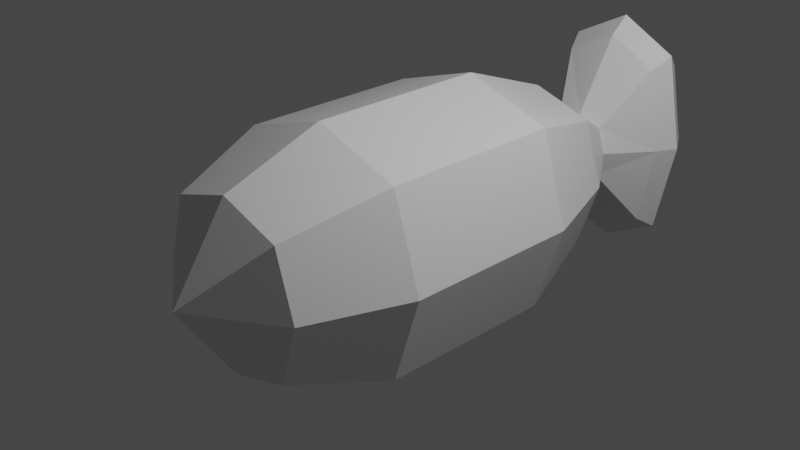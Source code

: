 # Source: fish.blend  (saved by Blender 2.80.75; exported with 4.5.12 LTS)
import bpy
from mathutils import Matrix  # noqa: F401  (used for matrix-valued properties, if any)

bpy.ops.wm.read_factory_settings(use_empty=True)
scene = bpy.context.scene
scene.name = 'Scene'

# ---- collections
col_collection = bpy.data.collections.new('Collection'); scene.collection.children.link(col_collection)

# ---- materials (node trees are filled in below, after node groups)
mat_material = bpy.data.materials.new('Material')
mat_material.alpha_threshold = 0.0
mat_material.use_transparent_shadow = False
mat_material.line_color = (0.0, 0.0, 0.0, 1.0)

# ---- material node trees
mat_material.use_nodes = True; mat_material.node_tree.nodes.clear()
_N = mat_material.node_tree.nodes; _L = mat_material.node_tree.links
n0 = _N.new('ShaderNodeOutputMaterial'); n0.name = 'Material Output'; n0.location = (300, 300)
n1 = _N.new('ShaderNodeBsdfPrincipled'); n1.name = 'Principled BSDF'; n1.location = (10, 300)
n1.distribution = 'GGX'
n1.subsurface_method = 'BURLEY'
n1.inputs[2].default_value = 0.4
n1.inputs[3].default_value = 1.45
n1.inputs[27].default_value = (0.0, 0.0, 0.0, 1.0)
n1.inputs[28].default_value = 1.0
_L.new(n1.outputs[0], n0.inputs[0])
n0.is_active_output = True

# ---- world
world_world = bpy.data.worlds.new('World'); scene.world = world_world
world_world.use_nodes = True; world_world.node_tree.nodes.clear()
_N = world_world.node_tree.nodes; _L = world_world.node_tree.links
n0 = _N.new('ShaderNodeOutputWorld'); n0.name = 'World Output'; n0.location = (300, 300)
n1 = _N.new('ShaderNodeBackground'); n1.name = 'Background'; n1.location = (10, 300)
n1.inputs[0].default_value = (0.05088, 0.05088, 0.05088, 1.0)
_L.new(n1.outputs[0], n0.inputs[0])
n0.is_active_output = True
world_world.color = (0.05088, 0.05088, 0.05088)
world_world.use_sun_shadow = False
world_world.sun_shadow_jitter_overblur = 0.0

# ---- cameras
cam_camera = bpy.data.cameras.new('Camera')
cam_camera.clip_end = 100.0
cam_camera.ortho_scale = 7.314

# ---- lights
light_light = bpy.data.lights.new('Light', 'POINT')
light_light.transmission_factor = 0.0
light_light.energy = 1000.0
light_light.shadow_soft_size = 0.1
light_light.shadow_maximum_resolution = 0.006
light_light.use_absolute_resolution = True

# ---- meshes
me_cube = bpy.data.meshes.new('Cube')
me_cube.from_pydata([(1.0, 1.0, 1.0), (1.0, 1.0, -1.0), (1.0, -1.0, 1.0), (1.0, -1.0, -1.0), (-1.0, 1.0, 1.0), (-1.0, 1.0, -1.0), (-1.0, -1.0, 1.0), (-1.0, -1.0, -1.0), (0.0, 1.0, -1.32), (0.0, -1.0, 1.32), (0.0, -1.0, -1.32), (0.0, 1.0, 1.32), (1.32, 1.0, 0.0), (-1.32, -1.0, 0.0), (1.32, -1.0, 0.0), (-1.32, 1.0, 0.0), (0.0, 2.08, -0.924), (-0.7, 2.08, -0.7), (0.924, 2.08, 0.0), (0.7, 2.08, -0.7), (-0.924, -2.08, 0.0), (-0.7, -2.08, 0.7), (0.924, -2.08, 0.0), (0.7, -2.08, -0.7), (-0.924, 2.08, 0.0), (0.0, -2.08, 0.924), (0.0, -2.08, -0.924), (0.0, 2.08, 0.924), (0.7, 2.08, 0.7), (0.7, -2.08, 0.7), (-0.7, -2.08, -0.7), (-0.7, 2.08, 0.7), (0.0, 3.377, -1.227), (0.0, -2.691, 0.0), (0.0, 2.866, -0.3826), (-0.2899, 2.866, -0.2899), (0.3826, 2.866, -7.131e-09), (0.2899, 2.866, -0.2899), (-0.3826, 2.866, -7.131e-09), (0.0, 2.866, 0.3826), (0.2899, 2.866, 0.2899), (-0.2899, 2.866, 0.2899), (0.0, 3.606, -1.414), (-0.5762, 3.377, -0.9299), (0.7606, 3.377, 5.837e-09), (0.5762, 3.377, -0.9299), (-0.7606, 3.377, 5.837e-09), (0.0, 3.377, 1.227), (0.5762, 3.377, 0.9299), (-0.5762, 3.377, 0.9299), (0.0, 3.9, -1.131), (-0.6636, 3.606, -1.071), (0.876, 3.606, 1.124e-08), (0.6636, 3.606, -1.071), (-0.876, 3.606, 1.124e-08), (0.0, 3.606, 1.414), (0.6636, 3.606, 1.071), (-0.6636, 3.606, 1.071), (-0.5309, 3.9, -0.8568), (0.7008, 3.9, 3.947e-09), (0.5309, 3.9, -0.8568), (-0.7008, 3.9, 3.947e-09), (0.0, 3.9, 1.131), (0.5309, 3.9, 0.8568), (-0.5309, 3.9, 0.8568), (0.0, 3.9, 3.947e-09)], [], [(4, 9, 11), (9, 29, 2), (6, 15, 13), (1, 10, 8), (0, 14, 12), (12, 28, 0), (15, 17, 5), (8, 7, 5), (8, 19, 1), (11, 2, 0), (14, 23, 3), (13, 21, 6), (11, 28, 27), (12, 3, 1), (13, 5, 7), (12, 19, 18), (33, 21, 20), (24, 41, 38), (16, 37, 19), (29, 33, 22), (23, 33, 26), (18, 37, 36), (18, 40, 28), (33, 30, 26), (9, 21, 25), (13, 30, 20), (10, 30, 7), (14, 29, 22), (11, 31, 4), (10, 23, 26), (15, 31, 24), (8, 17, 16), (40, 44, 48), (34, 43, 32), (35, 46, 43), (34, 45, 37), (24, 35, 17), (27, 41, 31), (16, 35, 34), (27, 40, 39), (43, 54, 51), (32, 53, 45), (49, 54, 46), (45, 52, 44), (39, 49, 41), (39, 48, 47), (37, 44, 36), (41, 46, 38), (52, 60, 59), (56, 62, 55), (57, 62, 64), (52, 63, 56), (32, 51, 42), (48, 52, 56), (47, 57, 49), (47, 56, 55), (65, 63, 59), (64, 65, 61), (58, 65, 50), (65, 60, 50), (54, 64, 61), (53, 50, 60), (54, 58, 51), (51, 50, 42), (4, 6, 9), (9, 25, 29), (6, 4, 15), (1, 3, 10), (0, 2, 14), (12, 18, 28), (15, 24, 17), (8, 10, 7), (8, 16, 19), (11, 9, 2), (14, 22, 23), (13, 20, 21), (11, 0, 28), (12, 14, 3), (13, 15, 5), (12, 1, 19), (33, 25, 21), (24, 31, 41), (16, 34, 37), (29, 25, 33), (23, 22, 33), (18, 19, 37), (18, 36, 40), (33, 20, 30), (9, 6, 21), (13, 7, 30), (10, 26, 30), (14, 2, 29), (11, 27, 31), (10, 3, 23), (15, 4, 31), (8, 5, 17), (40, 36, 44), (34, 35, 43), (35, 38, 46), (34, 32, 45), (24, 38, 35), (27, 39, 41), (16, 17, 35), (27, 28, 40), (43, 46, 54), (32, 42, 53), (49, 57, 54), (45, 53, 52), (39, 47, 49), (39, 40, 48), (37, 45, 44), (41, 49, 46), (52, 53, 60), (56, 63, 62), (57, 55, 62), (52, 59, 63), (32, 43, 51), (48, 44, 52), (47, 55, 57), (47, 48, 56), (65, 62, 63), (64, 62, 65), (58, 61, 65), (65, 59, 60), (54, 57, 64), (53, 42, 50), (54, 61, 58), (51, 58, 50)])
_uv = me_cube.uv_layers.new(name='UVMap')
_uv.uv.foreach_set('vector', [0.625, 0.0, 0.5, 0.25, 0.5, 0.0, 0.5, 0.25, 0.375, 0.25, 0.375, 0.25, 0.625, 0.5, 0.5, 0.75, 0.5, 0.5, 0.625, 0.75, 0.5, 1.0, 0.5, 0.75, 0.375, 0.5, 0.25, 0.75, 0.25, 0.5, 0.25, 0.5, 0.375, 0.5, 0.375, 0.5, 0.5, 0.75, 0.375, 0.75, 0.375, 0.75, 0.5, 0.75, 0.375, 1.0, 0.375, 0.75, 0.5, 0.75, 0.625, 0.75, 0.625, 0.75, 0.5, 0.0, 0.375, 0.25, 0.375, 0.0, 0.25, 0.75, 0.125, 0.75, 0.125, 0.75, 0.5, 0.5, 0.625, 0.5, 0.625, 0.5, 0.5, 0.0, 0.375, 0.0, 0.5, 0.0, 0.25, 0.5, 0.125, 0.75, 0.125, 0.5, 0.5, 0.5, 0.375, 0.75, 0.375, 0.5, 0.25, 0.5, 0.125, 0.5, 0.25, 0.5, 0.5, 0.375, 0.625, 0.5, 0.5, 0.5, 0.5, 0.75, 0.625, 0.75, 0.5, 0.75, 0.5, 0.75, 0.625, 0.75, 0.625, 0.75, 0.625, 0.25, 0.5, 0.375, 0.5, 0.25, 0.375, 0.25, 0.5, 0.375, 0.375, 0.375, 0.25, 0.5, 0.125, 0.5, 0.25, 0.5, 0.25, 0.5, 0.375, 0.5, 0.375, 0.5, 0.5, 0.375, 0.375, 0.5, 0.375, 0.375, 0.5, 0.25, 0.625, 0.25, 0.5, 0.25, 0.5, 0.5, 0.375, 0.5, 0.5, 0.5, 0.5, 1.0, 0.375, 1.0, 0.375, 1.0, 0.25, 0.75, 0.375, 0.75, 0.25, 0.75, 0.5, 0.0, 0.625, 0.0, 0.625, 0.0, 0.5, 1.0, 0.625, 1.0, 0.5, 1.0, 0.5, 0.75, 0.625, 0.75, 0.5, 0.75, 0.5, 0.75, 0.375, 0.75, 0.5, 0.75, 0.375, 0.5, 0.25, 0.5, 0.375, 0.5, 0.5, 0.75, 0.375, 0.75, 0.5, 0.75, 0.375, 0.75, 0.5, 0.75, 0.375, 0.75, 0.5, 0.75, 0.625, 0.75, 0.625, 0.75, 0.5, 0.75, 0.375, 0.75, 0.375, 0.75, 0.5, 0.0, 0.625, 0.0, 0.625, 0.0, 0.5, 0.75, 0.375, 0.75, 0.5, 0.75, 0.5, 0.0, 0.375, 0.0, 0.5, 0.0, 0.375, 0.75, 0.5, 0.75, 0.375, 0.75, 0.5, 0.75, 0.625, 0.75, 0.625, 0.75, 0.625, 0.75, 0.5, 0.75, 0.5, 0.75, 0.125, 0.5, 0.25, 0.5, 0.25, 0.5, 0.5, 0.0, 0.625, 0.0, 0.625, 0.0, 0.5, 0.0, 0.375, 0.0, 0.5, 0.0, 0.125, 0.5, 0.25, 0.5, 0.25, 0.5, 0.625, 0.75, 0.5, 0.75, 0.5, 0.75, 0.25, 0.5, 0.125, 0.5, 0.25, 0.5, 0.375, 0.0, 0.5, 0.0, 0.5, 0.0, 0.625, 0.0, 0.5, 0.0, 0.625, 0.0, 0.25, 0.5, 0.375, 0.5, 0.375, 0.5, 0.5, 0.75, 0.375, 0.75, 0.5, 0.75, 0.375, 0.5, 0.25, 0.5, 0.375, 0.5, 0.5, 0.0, 0.625, 0.0, 0.625, 0.0, 0.5, 0.0, 0.375, 0.0, 0.5, 0.0, 0.75, 0.625, 0.875, 0.75, 0.75, 0.75, 0.875, 0.5, 0.75, 0.625, 0.75, 0.5, 0.625, 0.5, 0.75, 0.625, 0.625, 0.625, 0.75, 0.625, 0.625, 0.75, 0.625, 0.625, 0.5, 0.75, 0.625, 0.75, 0.5, 0.75, 0.625, 0.75, 0.5, 0.75, 0.625, 0.75, 0.5, 0.75, 0.375, 0.75, 0.375, 0.75, 0.375, 0.75, 0.5, 0.75, 0.5, 0.75, 0.625, 0.0, 0.625, 0.25, 0.5, 0.25, 0.5, 0.25, 0.5, 0.25, 0.375, 0.25, 0.625, 0.5, 0.625, 0.75, 0.5, 0.75, 0.625, 0.75, 0.625, 1.0, 0.5, 1.0, 0.375, 0.5, 0.375, 0.75, 0.25, 0.75, 0.25, 0.5, 0.25, 0.5, 0.375, 0.5, 0.5, 0.75, 0.5, 0.75, 0.375, 0.75, 0.5, 0.75, 0.5, 1.0, 0.375, 1.0, 0.5, 0.75, 0.5, 0.75, 0.625, 0.75, 0.5, 0.0, 0.5, 0.25, 0.375, 0.25, 0.25, 0.75, 0.25, 0.75, 0.125, 0.75, 0.5, 0.5, 0.5, 0.5, 0.625, 0.5, 0.5, 0.0, 0.375, 0.0, 0.375, 0.0, 0.25, 0.5, 0.25, 0.75, 0.125, 0.75, 0.5, 0.5, 0.5, 0.75, 0.375, 0.75, 0.25, 0.5, 0.125, 0.5, 0.125, 0.5, 0.5, 0.375, 0.625, 0.375, 0.625, 0.5, 0.5, 0.75, 0.625, 0.75, 0.625, 0.75, 0.5, 0.75, 0.5, 0.75, 0.625, 0.75, 0.625, 0.25, 0.625, 0.375, 0.5, 0.375, 0.375, 0.25, 0.5, 0.25, 0.5, 0.375, 0.25, 0.5, 0.125, 0.5, 0.125, 0.5, 0.25, 0.5, 0.25, 0.5, 0.375, 0.5, 0.5, 0.375, 0.5, 0.5, 0.375, 0.5, 0.5, 0.25, 0.625, 0.25, 0.625, 0.25, 0.5, 0.5, 0.375, 0.5, 0.375, 0.5, 0.5, 1.0, 0.5, 1.0, 0.375, 1.0, 0.25, 0.75, 0.375, 0.75, 0.375, 0.75, 0.5, 0.0, 0.5, 0.0, 0.625, 0.0, 0.5, 1.0, 0.625, 1.0, 0.625, 1.0, 0.5, 0.75, 0.625, 0.75, 0.625, 0.75, 0.5, 0.75, 0.375, 0.75, 0.375, 0.75, 0.375, 0.5, 0.25, 0.5, 0.25, 0.5, 0.5, 0.75, 0.375, 0.75, 0.375, 0.75, 0.375, 0.75, 0.5, 0.75, 0.5, 0.75, 0.5, 0.75, 0.5, 0.75, 0.625, 0.75, 0.5, 0.75, 0.5, 0.75, 0.375, 0.75, 0.5, 0.0, 0.5, 0.0, 0.625, 0.0, 0.5, 0.75, 0.375, 0.75, 0.375, 0.75, 0.5, 0.0, 0.375, 0.0, 0.375, 0.0, 0.375, 0.75, 0.5, 0.75, 0.5, 0.75, 0.5, 0.75, 0.5, 0.75, 0.625, 0.75, 0.625, 0.75, 0.625, 0.75, 0.5, 0.75, 0.125, 0.5, 0.125, 0.5, 0.25, 0.5, 0.5, 0.0, 0.5, 0.0, 0.625, 0.0, 0.5, 0.0, 0.375, 0.0, 0.375, 0.0, 0.125, 0.5, 0.125, 0.5, 0.25, 0.5, 0.625, 0.75, 0.625, 0.75, 0.5, 0.75, 0.25, 0.5, 0.125, 0.5, 0.125, 0.5, 0.375, 0.0, 0.375, 0.0, 0.5, 0.0, 0.625, 0.0, 0.5, 0.0, 0.5, 0.0, 0.25, 0.5, 0.25, 0.5, 0.375, 0.5, 0.5, 0.75, 0.375, 0.75, 0.375, 0.75, 0.375, 0.5, 0.25, 0.5, 0.25, 0.5, 0.5, 0.0, 0.5, 0.0, 0.625, 0.0, 0.5, 0.0, 0.375, 0.0, 0.375, 0.0, 0.75, 0.625, 0.875, 0.625, 0.875, 0.75, 0.875, 0.5, 0.875, 0.625, 0.75, 0.625, 0.625, 0.5, 0.75, 0.5, 0.75, 0.625, 0.75, 0.625, 0.75, 0.75, 0.625, 0.75, 0.5, 0.75, 0.625, 0.75, 0.625, 0.75, 0.625, 0.75, 0.5, 0.75, 0.5, 0.75, 0.5, 0.75, 0.5, 0.75, 0.375, 0.75, 0.375, 0.75, 0.375, 0.75, 0.5, 0.75])
me_cube.materials.append(mat_material)
me_cube.use_remesh_preserve_volume = False
me_cube.use_remesh_preserve_attributes = False
me_cube.use_mirror_vertex_groups = False
me_cube.update()

# ---- objects
ob_cube = bpy.data.objects.new('Cube', me_cube)
ob_light = bpy.data.objects.new('Light', light_light)
ob_camera = bpy.data.objects.new('Camera', cam_camera)

# ---- transforms, parenting, visibility, modifiers, constraints
ob_cube.location = (0.0, 0.0, 0.0)
ob_cube.lock_rotations_4d = False
ob_cube.empty_display_type = 'ARROWS'
ob_cube.lineart.crease_threshold = 0.0
ob_light.location = (4.076, 1.005, 5.904)
ob_light.rotation_euler = (0.6503, 0.05522, 1.866)
ob_light.lock_rotations_4d = False
ob_light.empty_display_type = 'ARROWS'
ob_light.color = (0.0, 0.0, 0.0, 0.0)
ob_light.lineart.crease_threshold = 0.0
ob_camera.location = (7.359, -6.926, 4.958)
ob_camera.rotation_euler = (1.109, 0.0, 0.8149)
ob_camera.lock_rotations_4d = False
ob_camera.empty_display_type = 'ARROWS'
ob_camera.color = (0.0, 0.0, 0.0, 0.0)
ob_camera.display_type = 'WIRE'
ob_camera.lineart.crease_threshold = 0.0

# ---- collection membership
col_collection.objects.link(ob_cube)
col_collection.objects.link(ob_light)
col_collection.objects.link(ob_camera)

# ---- scene / render settings (as saved in the file)
scene.camera = ob_camera
scene.frame_start = 1; scene.frame_end = 250; scene.frame_set(1)
scene.render.engine = 'BLENDER_EEVEE_NEXT'
scene.cycles.use_denoising = False
scene.cycles.samples = 128
scene.cycles.sampling_pattern = 'TABULATED_SOBOL'
scene.cycles.use_adaptive_sampling = False
scene.cycles.use_light_tree = False
scene.view_settings.view_transform = 'Filmic'
bpy.context.view_layer.update()
